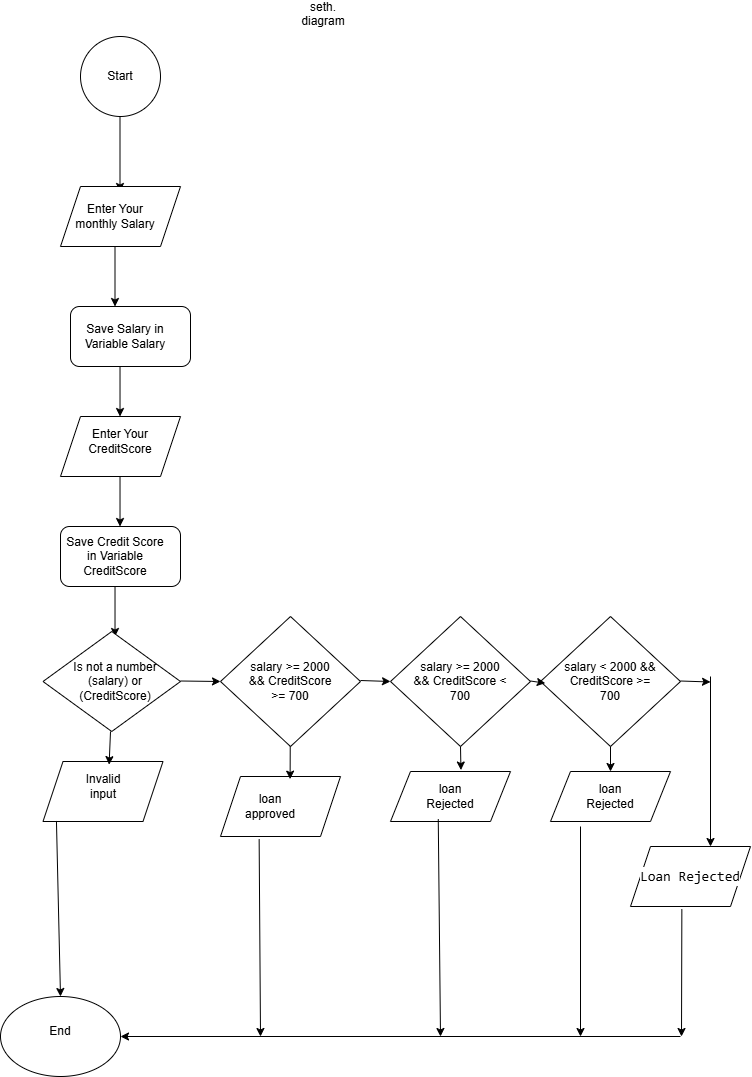

The diagram above was exported from draw.io. Its source (the exported page's mxGraphModel, read from the mxfile embedded in the PNG):
<mxGraphModel dx="1005" dy="581" grid="1" gridSize="10" guides="1" tooltips="1" connect="1" arrows="1" fold="1" page="1" pageScale="1" pageWidth="827" pageHeight="1169" math="0" shadow="0">
  <root>
    <mxCell id="0" />
    <mxCell id="1" parent="0" />
    <mxCell id="bgVUVTBJKkHHMZcnPWEw-1" parent="1" style="ellipse;whiteSpace=wrap;html=1;aspect=fixed;" value="" vertex="1">
      <mxGeometry height="80" width="80" x="140" y="40" as="geometry" />
    </mxCell>
    <mxCell id="bgVUVTBJKkHHMZcnPWEw-2" parent="1" style="text;html=1;whiteSpace=wrap;strokeColor=none;fillColor=none;align=center;verticalAlign=middle;rounded=0;" value="Start" vertex="1">
      <mxGeometry height="30" width="60" x="150" y="65" as="geometry" />
    </mxCell>
    <mxCell id="bgVUVTBJKkHHMZcnPWEw-4" edge="1" parent="1" style="endArrow=classic;html=1;rounded=0;" value="">
      <mxGeometry height="50" relative="1" width="50" as="geometry">
        <mxPoint x="179.5" y="120" as="sourcePoint" />
        <mxPoint x="179.5" y="195" as="targetPoint" />
      </mxGeometry>
    </mxCell>
    <mxCell id="bgVUVTBJKkHHMZcnPWEw-5" parent="1" style="shape=parallelogram;perimeter=parallelogramPerimeter;whiteSpace=wrap;html=1;fixedSize=1;" value="" vertex="1">
      <mxGeometry height="60" width="120" x="120" y="190" as="geometry" />
    </mxCell>
    <mxCell id="bgVUVTBJKkHHMZcnPWEw-6" parent="1" style="text;html=1;whiteSpace=wrap;strokeColor=none;fillColor=none;align=center;verticalAlign=middle;rounded=0;" value="Enter Your monthly Salary" vertex="1">
      <mxGeometry height="30" width="90" x="130" y="205" as="geometry" />
    </mxCell>
    <mxCell id="bgVUVTBJKkHHMZcnPWEw-7" edge="1" parent="1" style="endArrow=classic;html=1;rounded=0;" value="">
      <mxGeometry height="50" relative="1" width="50" as="geometry">
        <mxPoint x="174.5" y="250" as="sourcePoint" />
        <mxPoint x="174.5" y="310" as="targetPoint" />
      </mxGeometry>
    </mxCell>
    <mxCell id="bgVUVTBJKkHHMZcnPWEw-8" parent="1" style="rounded=1;whiteSpace=wrap;html=1;" value="" vertex="1">
      <mxGeometry height="60" width="120" x="130" y="310" as="geometry" />
    </mxCell>
    <mxCell id="bgVUVTBJKkHHMZcnPWEw-9" parent="1" style="text;html=1;whiteSpace=wrap;strokeColor=none;fillColor=none;align=center;verticalAlign=middle;rounded=0;" value="Save Salary in Variable Salary" vertex="1">
      <mxGeometry height="30" width="110" x="130" y="325" as="geometry" />
    </mxCell>
    <mxCell id="bgVUVTBJKkHHMZcnPWEw-11" edge="1" parent="1" style="endArrow=classic;html=1;rounded=0;" value="">
      <mxGeometry height="50" relative="1" width="50" as="geometry">
        <mxPoint x="179.52" y="370" as="sourcePoint" />
        <mxPoint x="179.52" y="420" as="targetPoint" />
      </mxGeometry>
    </mxCell>
    <mxCell id="bgVUVTBJKkHHMZcnPWEw-12" parent="1" style="shape=parallelogram;perimeter=parallelogramPerimeter;whiteSpace=wrap;html=1;fixedSize=1;" value="" vertex="1">
      <mxGeometry height="60" width="120" x="120" y="420" as="geometry" />
    </mxCell>
    <mxCell id="bgVUVTBJKkHHMZcnPWEw-13" parent="1" style="text;html=1;whiteSpace=wrap;strokeColor=none;fillColor=none;align=center;verticalAlign=middle;rounded=0;" value="Enter Your CreditScore" vertex="1">
      <mxGeometry height="30" width="90" x="135" y="430" as="geometry" />
    </mxCell>
    <mxCell id="bgVUVTBJKkHHMZcnPWEw-14" edge="1" parent="1" style="endArrow=classic;html=1;rounded=0;" value="">
      <mxGeometry height="50" relative="1" width="50" as="geometry">
        <mxPoint x="179.52" y="480" as="sourcePoint" />
        <mxPoint x="179.52" y="530" as="targetPoint" />
      </mxGeometry>
    </mxCell>
    <mxCell id="bgVUVTBJKkHHMZcnPWEw-15" parent="1" style="rounded=1;whiteSpace=wrap;html=1;" value="" vertex="1">
      <mxGeometry height="60" width="120" x="120" y="530" as="geometry" />
    </mxCell>
    <mxCell id="bgVUVTBJKkHHMZcnPWEw-16" parent="1" style="text;html=1;whiteSpace=wrap;strokeColor=none;fillColor=none;align=center;verticalAlign=middle;rounded=0;" value="Save Credit Score in Variable CreditScore" vertex="1">
      <mxGeometry height="30" width="110" x="120" y="545" as="geometry" />
    </mxCell>
    <mxCell id="bgVUVTBJKkHHMZcnPWEw-17" edge="1" parent="1" style="endArrow=classic;html=1;rounded=0;" value="">
      <mxGeometry height="50" relative="1" width="50" as="geometry">
        <mxPoint x="174.52" y="590" as="sourcePoint" />
        <mxPoint x="174.52" y="640" as="targetPoint" />
      </mxGeometry>
    </mxCell>
    <mxCell id="bgVUVTBJKkHHMZcnPWEw-18" parent="1" style="rhombus;whiteSpace=wrap;html=1;" value="" vertex="1">
      <mxGeometry height="100" width="137.5" x="102.5" y="635" as="geometry" />
    </mxCell>
    <mxCell id="bgVUVTBJKkHHMZcnPWEw-19" parent="1" style="text;html=1;whiteSpace=wrap;strokeColor=none;fillColor=none;align=center;verticalAlign=middle;rounded=0;" value="Is not a number (salary) or (CreditScore)" vertex="1">
      <mxGeometry height="30" width="90" x="130" y="670" as="geometry" />
    </mxCell>
    <mxCell id="bgVUVTBJKkHHMZcnPWEw-23" parent="1" style="rhombus;whiteSpace=wrap;html=1;" value="" vertex="1">
      <mxGeometry height="130" width="140" x="280" y="620" as="geometry" />
    </mxCell>
    <mxCell id="bgVUVTBJKkHHMZcnPWEw-24" parent="1" style="text;html=1;whiteSpace=wrap;strokeColor=none;fillColor=none;align=center;verticalAlign=middle;rounded=0;" value="salary &amp;gt;= 2000 &amp;amp;&amp;amp; CreditScore &amp;gt;= 700" vertex="1">
      <mxGeometry height="30" width="100" x="300" y="670" as="geometry" />
    </mxCell>
    <mxCell id="bgVUVTBJKkHHMZcnPWEw-26" parent="1" style="rhombus;whiteSpace=wrap;html=1;" value="" vertex="1">
      <mxGeometry height="130" width="140" x="450" y="620" as="geometry" />
    </mxCell>
    <mxCell id="bgVUVTBJKkHHMZcnPWEw-27" parent="1" style="text;html=1;whiteSpace=wrap;strokeColor=none;fillColor=none;align=center;verticalAlign=middle;rounded=0;" value="salary &amp;gt;= 2000 &amp;amp;&amp;amp; CreditScore &amp;lt; 700" vertex="1">
      <mxGeometry height="30" width="100" x="470" y="670" as="geometry" />
    </mxCell>
    <mxCell id="bgVUVTBJKkHHMZcnPWEw-28" parent="1" style="rhombus;whiteSpace=wrap;html=1;" value="" vertex="1">
      <mxGeometry height="130" width="140" x="600" y="620" as="geometry" />
    </mxCell>
    <mxCell id="bgVUVTBJKkHHMZcnPWEw-25" parent="1" style="text;html=1;whiteSpace=wrap;strokeColor=none;fillColor=none;align=center;verticalAlign=middle;rounded=0;" value="salary &amp;lt; 2000 &amp;amp;&amp;amp; CreditScore &amp;gt;= 700" vertex="1">
      <mxGeometry height="30" width="100" x="620" y="670" as="geometry" />
    </mxCell>
    <mxCell id="bgVUVTBJKkHHMZcnPWEw-33" parent="1" style="shape=parallelogram;perimeter=parallelogramPerimeter;whiteSpace=wrap;html=1;fixedSize=1;" value="" vertex="1">
      <mxGeometry height="60" width="120" x="280" y="780" as="geometry" />
    </mxCell>
    <mxCell id="bgVUVTBJKkHHMZcnPWEw-34" parent="1" style="text;html=1;whiteSpace=wrap;strokeColor=none;fillColor=none;align=center;verticalAlign=middle;rounded=0;" value="loan approved" vertex="1">
      <mxGeometry height="30" width="60" x="300" y="795" as="geometry" />
    </mxCell>
    <mxCell id="bgVUVTBJKkHHMZcnPWEw-36" parent="1" style="shape=parallelogram;perimeter=parallelogramPerimeter;whiteSpace=wrap;html=1;fixedSize=1;" value="" vertex="1">
      <mxGeometry height="50" width="120" x="450" y="775" as="geometry" />
    </mxCell>
    <mxCell id="bgVUVTBJKkHHMZcnPWEw-35" parent="1" style="text;html=1;whiteSpace=wrap;strokeColor=none;fillColor=none;align=center;verticalAlign=middle;rounded=0;" value="loan Rejected" vertex="1">
      <mxGeometry height="30" width="60" x="480" y="785" as="geometry" />
    </mxCell>
    <mxCell id="bgVUVTBJKkHHMZcnPWEw-37" parent="1" style="shape=parallelogram;perimeter=parallelogramPerimeter;whiteSpace=wrap;html=1;fixedSize=1;" value="" vertex="1">
      <mxGeometry height="50" width="120" x="610" y="775" as="geometry" />
    </mxCell>
    <mxCell id="bgVUVTBJKkHHMZcnPWEw-38" parent="1" style="text;html=1;whiteSpace=wrap;strokeColor=none;fillColor=none;align=center;verticalAlign=middle;rounded=0;" value="loan Rejected" vertex="1">
      <mxGeometry height="30" width="60" x="640" y="785" as="geometry" />
    </mxCell>
    <mxCell id="bgVUVTBJKkHHMZcnPWEw-39" parent="1" style="shape=parallelogram;perimeter=parallelogramPerimeter;whiteSpace=wrap;html=1;fixedSize=1;" value="" vertex="1">
      <mxGeometry height="60" width="120" x="102.5" y="765" as="geometry" />
    </mxCell>
    <mxCell id="bgVUVTBJKkHHMZcnPWEw-40" parent="1" style="text;html=1;whiteSpace=wrap;strokeColor=none;fillColor=none;align=center;verticalAlign=middle;rounded=0;" value="Invalid input" vertex="1">
      <mxGeometry height="30" width="60" x="132.5" y="775" as="geometry" />
    </mxCell>
    <mxCell id="bgVUVTBJKkHHMZcnPWEw-42" edge="1" parent="1" style="endArrow=classic;html=1;rounded=0;entryX=0.5;entryY=0;entryDx=0;entryDy=0;" value="">
      <mxGeometry height="50" relative="1" width="50" as="geometry">
        <mxPoint x="770" y="680" as="sourcePoint" />
        <mxPoint x="770" y="850" as="targetPoint" />
      </mxGeometry>
    </mxCell>
    <mxCell id="bgVUVTBJKkHHMZcnPWEw-43" parent="1" style="shape=parallelogram;perimeter=parallelogramPerimeter;whiteSpace=wrap;html=1;fixedSize=1;" value="" vertex="1">
      <mxGeometry height="60" width="120" x="690" y="850" as="geometry" />
    </mxCell>
    <mxCell id="bgVUVTBJKkHHMZcnPWEw-44" parent="1" style="text;html=1;whiteSpace=wrap;strokeColor=none;fillColor=none;align=center;verticalAlign=middle;rounded=0;labelBackgroundColor=default;fontColor=#000000;" value="&lt;div style=&quot;font-family: Consolas, &amp;quot;Courier New&amp;quot;, monospace; font-size: 14px; line-height: 19px; white-space: pre;&quot;&gt;&lt;span style=&quot;&quot;&gt;Loan Rejected&lt;/span&gt;&lt;/div&gt;" vertex="1">
      <mxGeometry height="30" width="60" x="720" y="865" as="geometry" />
    </mxCell>
    <mxCell id="bgVUVTBJKkHHMZcnPWEw-46" edge="1" parent="1" style="endArrow=classic;html=1;rounded=0;entryX=0;entryY=0.5;entryDx=0;entryDy=0;" target="bgVUVTBJKkHHMZcnPWEw-26" value="">
      <mxGeometry height="50" relative="1" width="50" as="geometry">
        <mxPoint x="420" y="684" as="sourcePoint" />
        <mxPoint x="460" y="684.33" as="targetPoint" />
      </mxGeometry>
    </mxCell>
    <mxCell id="bgVUVTBJKkHHMZcnPWEw-47" edge="1" parent="1" style="endArrow=classic;html=1;rounded=0;entryX=0;entryY=0.5;entryDx=0;entryDy=0;" target="bgVUVTBJKkHHMZcnPWEw-23" value="">
      <mxGeometry height="50" relative="1" width="50" as="geometry">
        <mxPoint x="240" y="684.5" as="sourcePoint" />
        <mxPoint x="270" y="685.5" as="targetPoint" />
      </mxGeometry>
    </mxCell>
    <mxCell id="bgVUVTBJKkHHMZcnPWEw-48" edge="1" parent="1" style="endArrow=classic;html=1;rounded=0;entryX=0.034;entryY=0.513;entryDx=0;entryDy=0;entryPerimeter=0;" target="bgVUVTBJKkHHMZcnPWEw-28" value="">
      <mxGeometry height="50" relative="1" width="50" as="geometry">
        <mxPoint x="590" y="684.5" as="sourcePoint" />
        <mxPoint x="620" y="685.5" as="targetPoint" />
      </mxGeometry>
    </mxCell>
    <mxCell id="bgVUVTBJKkHHMZcnPWEw-49" edge="1" parent="1" style="endArrow=classic;html=1;rounded=0;entryX=0;entryY=0.5;entryDx=0;entryDy=0;" value="">
      <mxGeometry height="50" relative="1" width="50" as="geometry">
        <mxPoint x="740" y="684.5" as="sourcePoint" />
        <mxPoint x="770" y="685.5" as="targetPoint" />
      </mxGeometry>
    </mxCell>
    <mxCell id="bgVUVTBJKkHHMZcnPWEw-50" edge="1" parent="1" style="endArrow=classic;html=1;rounded=0;entryX=0.551;entryY=0.052;entryDx=0;entryDy=0;entryPerimeter=0;" target="bgVUVTBJKkHHMZcnPWEw-39" value="">
      <mxGeometry height="50" relative="1" width="50" as="geometry">
        <mxPoint x="170" y="735" as="sourcePoint" />
        <mxPoint x="220" y="685" as="targetPoint" />
      </mxGeometry>
    </mxCell>
    <mxCell id="bgVUVTBJKkHHMZcnPWEw-51" edge="1" parent="1" source="bgVUVTBJKkHHMZcnPWEw-39" style="endArrow=classic;html=1;rounded=0;exitX=0.112;exitY=0.991;exitDx=0;exitDy=0;exitPerimeter=0;" value="">
      <mxGeometry height="50" relative="1" width="50" as="geometry">
        <mxPoint x="120" y="855" as="sourcePoint" />
        <mxPoint x="120" y="1000" as="targetPoint" />
      </mxGeometry>
    </mxCell>
    <mxCell id="bgVUVTBJKkHHMZcnPWEw-52" parent="1" style="ellipse;whiteSpace=wrap;html=1;" value="" vertex="1">
      <mxGeometry height="80" width="120" x="60" y="1000" as="geometry" />
    </mxCell>
    <mxCell id="bgVUVTBJKkHHMZcnPWEw-53" parent="1" style="text;html=1;whiteSpace=wrap;strokeColor=none;fillColor=none;align=center;verticalAlign=middle;rounded=0;" value="End" vertex="1">
      <mxGeometry height="30" width="60" x="90" y="1020" as="geometry" />
    </mxCell>
    <mxCell id="bgVUVTBJKkHHMZcnPWEw-54" edge="1" parent="1" source="bgVUVTBJKkHHMZcnPWEw-43" style="endArrow=classic;html=1;rounded=0;exitX=0.428;exitY=1.044;exitDx=0;exitDy=0;exitPerimeter=0;" value="">
      <mxGeometry height="50" relative="1" width="50" as="geometry">
        <mxPoint x="500" y="1010" as="sourcePoint" />
        <mxPoint x="741" y="1040" as="targetPoint" />
      </mxGeometry>
    </mxCell>
    <mxCell id="bgVUVTBJKkHHMZcnPWEw-55" edge="1" parent="1" style="endArrow=classic;html=1;rounded=0;entryX=1;entryY=0.5;entryDx=0;entryDy=0;" target="bgVUVTBJKkHHMZcnPWEw-52" value="">
      <mxGeometry height="50" relative="1" width="50" as="geometry">
        <mxPoint x="740" y="1040" as="sourcePoint" />
        <mxPoint x="550" y="960" as="targetPoint" />
      </mxGeometry>
    </mxCell>
    <mxCell id="bgVUVTBJKkHHMZcnPWEw-56" edge="1" parent="1" style="endArrow=classic;html=1;rounded=0;" value="">
      <mxGeometry height="50" relative="1" width="50" as="geometry">
        <mxPoint x="640" y="830" as="sourcePoint" />
        <mxPoint x="640" y="1040" as="targetPoint" />
      </mxGeometry>
    </mxCell>
    <mxCell id="bgVUVTBJKkHHMZcnPWEw-57" edge="1" parent="1" source="bgVUVTBJKkHHMZcnPWEw-36" style="endArrow=classic;html=1;rounded=0;exitX=0.398;exitY=0.953;exitDx=0;exitDy=0;exitPerimeter=0;" value="">
      <mxGeometry height="50" relative="1" width="50" as="geometry">
        <mxPoint x="500" y="1010" as="sourcePoint" />
        <mxPoint x="500" y="1040" as="targetPoint" />
      </mxGeometry>
    </mxCell>
    <mxCell id="bgVUVTBJKkHHMZcnPWEw-58" edge="1" parent="1" source="bgVUVTBJKkHHMZcnPWEw-33" style="endArrow=classic;html=1;rounded=0;exitX=0.322;exitY=1.044;exitDx=0;exitDy=0;exitPerimeter=0;" value="">
      <mxGeometry height="50" relative="1" width="50" as="geometry">
        <mxPoint x="260" y="915" as="sourcePoint" />
        <mxPoint x="320" y="1040" as="targetPoint" />
      </mxGeometry>
    </mxCell>
    <mxCell id="bgVUVTBJKkHHMZcnPWEw-59" parent="1" style="text;html=1;whiteSpace=wrap;strokeColor=none;fillColor=none;align=center;verticalAlign=middle;rounded=0;" value="seth. diagram&lt;div&gt;&lt;br&gt;&lt;/div&gt;" vertex="1">
      <mxGeometry height="30" width="60" x="353" y="10" as="geometry" />
    </mxCell>
    <mxCell id="bgVUVTBJKkHHMZcnPWEw-60" edge="1" parent="1" source="bgVUVTBJKkHHMZcnPWEw-26" style="endArrow=classic;html=1;rounded=0;entryX=0.587;entryY=-0.029;entryDx=0;entryDy=0;entryPerimeter=0;exitX=0.5;exitY=1;exitDx=0;exitDy=0;" target="bgVUVTBJKkHHMZcnPWEw-36" value="">
      <mxGeometry height="50" relative="1" width="50" as="geometry">
        <mxPoint x="500" y="630" as="sourcePoint" />
        <mxPoint x="550" y="580" as="targetPoint" />
      </mxGeometry>
    </mxCell>
    <mxCell id="bgVUVTBJKkHHMZcnPWEw-61" edge="1" parent="1" source="bgVUVTBJKkHHMZcnPWEw-23" style="endArrow=classic;html=1;rounded=0;entryX=0.58;entryY=0.044;entryDx=0;entryDy=0;entryPerimeter=0;" target="bgVUVTBJKkHHMZcnPWEw-33" value="">
      <mxGeometry height="50" relative="1" width="50" as="geometry">
        <mxPoint x="500" y="630" as="sourcePoint" />
        <mxPoint x="550" y="580" as="targetPoint" />
      </mxGeometry>
    </mxCell>
    <mxCell id="bgVUVTBJKkHHMZcnPWEw-62" edge="1" parent="1" source="bgVUVTBJKkHHMZcnPWEw-28" style="endArrow=classic;html=1;rounded=0;entryX=0.5;entryY=0;entryDx=0;entryDy=0;" target="bgVUVTBJKkHHMZcnPWEw-37" value="">
      <mxGeometry height="50" relative="1" width="50" as="geometry">
        <mxPoint x="500" y="630" as="sourcePoint" />
        <mxPoint x="550" y="580" as="targetPoint" />
      </mxGeometry>
    </mxCell>
  </root>
</mxGraphModel>